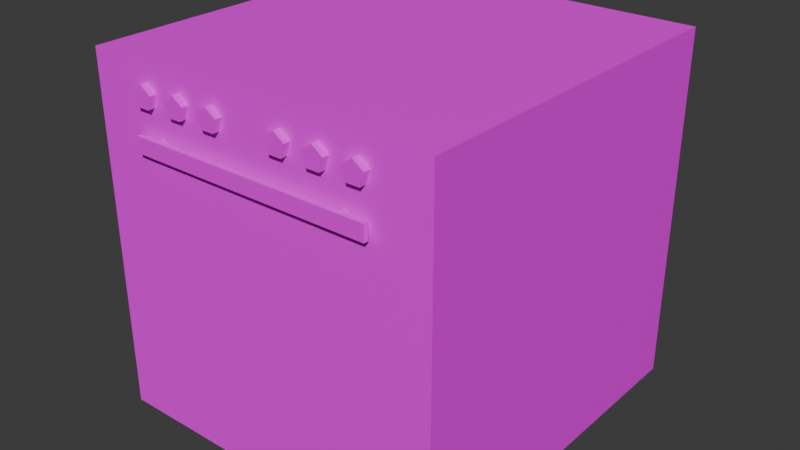 # Source: StoveOven01.blend  (saved by Blender 4.2.66; exported with 4.5.12 LTS)
import bpy
from mathutils import Matrix  # noqa: F401  (used for matrix-valued properties, if any)

bpy.ops.wm.read_factory_settings(use_empty=True)
scene = bpy.context.scene
scene.name = 'Scene'

# ---- collections
col_collection = bpy.data.collections.new('Collection'); scene.collection.children.link(col_collection)

# ---- images (referenced by path relative to the original .blend; pixels are not part of the script)
import os
ASSET_DIR = os.environ.get("B2B_ASSET_DIR", "")  # directory of the original .blend (textures are referenced by path, not embedded)
HERE = os.path.dirname(os.path.abspath(__file__))  # packed textures are extracted next to this script under _unpacked/

def load_image(name, relpath, width, height, colorspace="sRGB"):
    """Load a texture the original file referenced (path relative to the .blend, or extracted next to this script)."""
    p = next((c for c in (os.path.join(HERE, relpath), os.path.join(ASSET_DIR, relpath)) if relpath and os.path.exists(c)), "")
    if p:
        img = bpy.data.images.load(p, check_existing=True)
        img.name = name
    else:  # same state as the original file: an image datablock whose file is absent (Cycles renders it pink)
        img = bpy.data.images.new(name, width, height)
        img.source = "FILE"
        img.filepath = "//" + (relpath or name)
    img.colorspace_settings.name = colorspace
    return img
img_stoveoven01_a_png = load_image('StoveOven01_a.png', 'StoveOven01_a.png', 1024, 1024, 'sRGB')

# ---- materials (node trees are filled in below, after node groups)
mat_primary = bpy.data.materials.new('Primary')
mat_primary.alpha_threshold = 0.0
mat_primary.use_transparent_shadow = False
mat_primary.roughness = 0.5
mat_primary.line_color = (0.0, 0.0, 0.0, 1.0)

# ---- material node trees
mat_primary.use_nodes = True; mat_primary.node_tree.nodes.clear()
_N = mat_primary.node_tree.nodes; _L = mat_primary.node_tree.links
n0 = _N.new('ShaderNodeOutputMaterial'); n0.name = 'Material Output'; n0.location = (300, 300)
n1 = _N.new('ShaderNodeBsdfPrincipled'); n1.name = 'Principled BSDF'; n1.location = (10, 300)
n1.inputs[3].default_value = 1.45
n1.inputs[13].default_value = 0.25
n2 = _N.new('ShaderNodeTexImage'); n2.name = 'Image Texture'; n2.location = (-280, 280)
n2.image = img_stoveoven01_a_png
n2.interpolation = 'Closest'
_L.new(n1.outputs[0], n0.inputs[0])
_L.new(n2.outputs[0], n1.inputs[0])
n0.is_active_output = True

# ---- world
world_world = bpy.data.worlds.new('World'); scene.world = world_world
world_world.use_nodes = True; world_world.node_tree.nodes.clear()
_N = world_world.node_tree.nodes; _L = world_world.node_tree.links
n0 = _N.new('ShaderNodeOutputWorld'); n0.name = 'World Output'; n0.location = (300, 300)
n1 = _N.new('ShaderNodeBackground'); n1.name = 'Background'; n1.location = (10, 300)
n1.inputs[0].default_value = (0.05088, 0.05088, 0.05088, 1.0)
_L.new(n1.outputs[0], n0.inputs[0])
n0.is_active_output = True
world_world.color = (0.05088, 0.05088, 0.05088)
world_world.use_sun_shadow = False
world_world.sun_shadow_jitter_overblur = 0.0

# ---- meshes
me_cube = bpy.data.meshes.new('Cube')
me_cube.from_pydata([(1.0, 1.0, 2.0), (1.0, 1.0, 0.5), (1.0, -1.0, 2.0), (0.95, -1.0, 0.5), (-1.0, 1.0, 2.0), (-1.0, 1.0, 0.5), (-1.0, -1.0, 2.0), (-0.95, -1.0, 0.5), (-0.95, 0.2, 0.5494), (-0.95, -1.0, 0.5494), (0.95, 0.2, 0.5494), (0.95, 0.2, 1.7), (-0.95, -1.0, 1.7), (0.95, -1.0, 1.7), (0.95, -1.0, 0.5494), (-0.95, 0.2, 1.7), (-1.0, 1.0, 0.0), (-0.95, -1.0, 0.05), (1.0, 1.0, 0.0), (0.95, -1.0, 0.05), (-1.0, -1.0, 0.5), (1.0, -1.0, 0.5), (-1.0, -1.0, 0.0), (1.0, -1.0, 0.0), (-0.95, -1.0, 1.7), (-1.0, -1.0, 1.7), (0.95, -1.0, 1.7), (1.0, -1.0, 1.7), (1.0, -1.05, 2.0), (-1.0, -1.05, 2.0), (1.0, -1.05, 1.7), (-1.0, -1.05, 1.7), (-0.95, 0.2, 0.9244), (-0.95, -1.0, 0.9244), (-0.95, -1.0, 1.039), (-0.95, 0.2, 1.039), (-0.8283, 0.2, 0.9589), (-0.8283, -0.94, 0.9589), (-0.8283, -0.94, 1.005), (-0.8283, 0.2, 1.005), (0.95, 0.2, 0.9244), (0.95, -1.0, 0.9244), (0.95, -1.0, 1.039), (0.95, 0.2, 1.039), (0.8283, 0.2, 0.9589), (0.8283, -0.94, 0.9589), (0.8283, -0.94, 1.005), (0.8283, 0.2, 1.005), (-0.95, 0.2, 1.174), (-0.95, -1.0, 1.174), (-0.95, -1.0, 1.289), (-0.95, 0.2, 1.289), (-0.8283, 0.2, 1.209), (-0.8283, -0.94, 1.209), (-0.8283, -0.94, 1.255), (-0.8283, 0.2, 1.255), (0.95, 0.2, 1.174), (0.95, -1.0, 1.174), (0.95, -1.0, 1.289), (0.95, 0.2, 1.289), (0.8283, 0.2, 1.209), (0.8283, -0.94, 1.209), (0.8283, -0.94, 1.255), (0.8283, 0.2, 1.255), (-0.95, 0.2, 1.424), (-0.95, -1.0, 1.424), (-0.95, -1.0, 1.539), (-0.95, 0.2, 1.539), (-0.8283, 0.2, 1.459), (-0.8283, -0.94, 1.459), (-0.8283, -0.94, 1.505), (-0.8283, 0.2, 1.505), (0.95, 0.2, 1.424), (0.95, -1.0, 1.424), (0.95, -1.0, 1.539), (0.95, 0.2, 1.539), (0.8283, 0.2, 1.459), (0.8283, -0.94, 1.459), (0.8283, -0.94, 1.505), (0.8283, 0.2, 1.505), (-0.95, 0.2, 0.6744), (-0.95, -1.0, 0.6744), (-0.95, -1.0, 0.7894), (-0.95, 0.2, 0.7894), (-0.8283, 0.2, 0.7089), (-0.8283, -0.94, 0.7089), (-0.8283, -0.94, 0.7549), (-0.8283, 0.2, 0.7549), (0.95, 0.2, 0.6744), (0.95, -1.0, 0.6744), (0.95, -1.0, 0.7894), (0.95, 0.2, 0.7894), (0.8283, 0.2, 0.7089), (0.8283, -0.94, 0.7089), (0.8283, -0.94, 0.7549), (0.8283, 0.2, 0.7549)], [], [(0, 2, 6, 4), (11, 15, 12, 13), (20, 5, 4, 6), (5, 20, 22, 16), (1, 21, 2, 0), (5, 1, 0, 4), (9, 12, 15, 8), (8, 10, 14, 9), (10, 11, 13, 14), (8, 15, 11, 10), (21, 14, 26, 27), (9, 20, 25, 24), (21, 20, 9, 14), (16, 22, 23, 18), (21, 1, 18, 23), (1, 5, 16, 18), (3, 7, 20, 21), (17, 19, 23, 22), (7, 17, 22, 20), (19, 3, 21, 23), (6, 2, 28, 29), (29, 28, 30, 31), (25, 6, 29, 31), (2, 27, 30, 28), (27, 25, 31, 30), (33, 32, 35, 34), (37, 38, 39, 36), (33, 34, 38, 37), (32, 33, 37, 36), (34, 35, 39, 38), (45, 46, 47, 44), (41, 42, 46, 45), (40, 41, 45, 44), (42, 43, 47, 46), (53, 54, 55, 52), (49, 50, 54, 53), (48, 49, 53, 52), (50, 51, 55, 54), (61, 62, 63, 60), (57, 58, 62, 61), (56, 57, 61, 60), (58, 59, 63, 62), (69, 70, 71, 68), (65, 66, 70, 69), (64, 65, 69, 68), (66, 67, 71, 70), (77, 78, 79, 76), (73, 74, 78, 77), (72, 73, 77, 76), (74, 75, 79, 78), (85, 86, 87, 84), (81, 82, 86, 85), (80, 81, 85, 84), (82, 83, 87, 86), (93, 94, 95, 92), (89, 90, 94, 93), (88, 89, 93, 92), (90, 91, 95, 94)])
_uv = me_cube.uv_layers.new(name='UVMap')
_uv.uv.foreach_set('vector', [0.0, 0.4569, 0.0, 0.0, 0.3333, 0.0, 0.3333, 0.4569, 0.3333, 0.2931, 0.6667, 0.2931, 0.6667, 0.6422, 0.3333, 0.6422, 0.3333, 0.7629, 0.6667, 0.7629, 0.6667, 1.0, 0.3333, 1.0, 0.6667, 0.7629, 0.3333, 0.7629, 0.3333, 0.6552, 0.6667, 0.6552, 0.3333, 0.7629, 0.6667, 0.7629, 0.6667, 1.0, 0.3333, 1.0, 0.3333, 0.7629, 0.6667, 0.7629, 0.6667, 1.0, 0.3333, 1.0, 0.6667, 0.2931, 0.6667, 0.6552, 0.3333, 0.6552, 0.3333, 0.2931, 0.6667, 0.6552, 1.0, 0.6552, 1.0, 1.0, 0.6667, 1.0, 0.6667, 0.6552, 0.6667, 0.2931, 0.3333, 0.2931, 0.3333, 0.6552, 0.6667, 0.6379, 0.6667, 1.0, 0.3333, 1.0, 0.3333, 0.6379, 0.0, 0.5345, 0.009434, 0.5474, 0.009434, 0.9095, 0.0, 0.9095, 0.3239, 0.5474, 0.3333, 0.5345, 0.3333, 0.9095, 0.3239, 0.9095, 0.0, 0.5345, 0.3333, 0.5345, 0.3239, 0.5474, 0.009434, 0.5474, 0.3333, 1.0, 0.3333, 0.6552, 0.6667, 0.6552, 0.6667, 1.0, 0.6667, 0.7629, 0.3333, 0.7629, 0.3333, 0.6552, 0.6667, 0.6552, 0.6667, 0.7629, 0.3333, 0.7629, 0.3333, 0.6552, 0.6667, 0.6552, 0.3688, 0.75, 0.1312, 0.75, 0.125, 0.75, 0.375, 0.75, 0.1312, 0.75, 0.3688, 0.75, 0.375, 0.75, 0.125, 0.75, 0.1312, 0.75, 0.1312, 0.75, 0.125, 0.75, 0.125, 0.75, 0.3688, 0.75, 0.3688, 0.75, 0.375, 0.75, 0.375, 0.75, 0.0, 0.9095, 0.3333, 0.9095, 0.3333, 0.9181, 0.0, 0.9181, 0.3333, 1.0, 0.0, 1.0, 0.0, 0.9095, 0.3333, 0.9095, 0.3459, 0.931, 0.3459, 1.0, 0.3396, 1.0, 0.3396, 0.931, 0.3333, 1.0, 0.3333, 0.931, 0.3396, 0.931, 0.3396, 1.0, 0.0, 0.9871, 0.3333, 0.9871, 0.3333, 1.0, 0.0, 1.0, 0.6667, 0.2931, 0.3333, 0.2931, 0.3333, 0.6552, 0.6667, 0.6552, 0.478, 0.4267, 0.478, 0.4397, 0.3522, 0.4397, 0.3522, 0.4267, 0.3491, 0.4052, 0.3491, 0.4612, 0.3994, 0.444, 0.3994, 0.4224, 0.4843, 0.444, 0.3522, 0.444, 0.3585, 0.4224, 0.4843, 0.4224, 0.3522, 0.444, 0.4843, 0.444, 0.4843, 0.4224, 0.3585, 0.4224, 0.478, 0.4267, 0.478, 0.4397, 0.3522, 0.4397, 0.3522, 0.4267, 0.3491, 0.4052, 0.3491, 0.4612, 0.3994, 0.444, 0.3994, 0.4224, 0.4843, 0.444, 0.3522, 0.444, 0.3585, 0.4224, 0.4843, 0.4224, 0.3522, 0.444, 0.4843, 0.444, 0.4843, 0.4224, 0.3585, 0.4224, 0.478, 0.4267, 0.478, 0.4397, 0.3522, 0.4397, 0.3522, 0.4267, 0.3491, 0.4052, 0.3491, 0.4612, 0.3994, 0.444, 0.3994, 0.4224, 0.4843, 0.444, 0.3522, 0.444, 0.3585, 0.4224, 0.4843, 0.4224, 0.3522, 0.444, 0.4843, 0.444, 0.4843, 0.4224, 0.3585, 0.4224, 0.478, 0.4267, 0.478, 0.4397, 0.3522, 0.4397, 0.3522, 0.4267, 0.3491, 0.4052, 0.3491, 0.4612, 0.3994, 0.444, 0.3994, 0.4224, 0.4843, 0.444, 0.3522, 0.444, 0.3585, 0.4224, 0.4843, 0.4224, 0.3522, 0.444, 0.4843, 0.444, 0.4843, 0.4224, 0.3585, 0.4224, 0.478, 0.4267, 0.478, 0.4397, 0.3522, 0.4397, 0.3522, 0.4267, 0.3491, 0.4052, 0.3491, 0.4612, 0.3994, 0.444, 0.3994, 0.4224, 0.4843, 0.444, 0.3522, 0.444, 0.3585, 0.4224, 0.4843, 0.4224, 0.3522, 0.444, 0.4843, 0.444, 0.4843, 0.4224, 0.3585, 0.4224, 0.478, 0.4267, 0.478, 0.4397, 0.3522, 0.4397, 0.3522, 0.4267, 0.3491, 0.4052, 0.3491, 0.4612, 0.3994, 0.444, 0.3994, 0.4224, 0.4843, 0.444, 0.3522, 0.444, 0.3585, 0.4224, 0.4843, 0.4224, 0.3522, 0.444, 0.4843, 0.444, 0.4843, 0.4224, 0.3585, 0.4224, 0.478, 0.4267, 0.478, 0.4397, 0.3522, 0.4397, 0.3522, 0.4267, 0.3491, 0.4052, 0.3491, 0.4612, 0.3994, 0.444, 0.3994, 0.4224, 0.4843, 0.444, 0.3522, 0.444, 0.3585, 0.4224, 0.4843, 0.4224, 0.3522, 0.444, 0.4843, 0.444, 0.4843, 0.4224, 0.3585, 0.4224, 0.478, 0.4267, 0.478, 0.4397, 0.3522, 0.4397, 0.3522, 0.4267, 0.3491, 0.4052, 0.3491, 0.4612, 0.3994, 0.444, 0.3994, 0.4224, 0.4843, 0.444, 0.3522, 0.444, 0.3585, 0.4224, 0.4843, 0.4224, 0.3522, 0.444, 0.4843, 0.444, 0.4843, 0.4224, 0.3585, 0.4224])
me_cube.materials.append(mat_primary)
me_cube.use_mirror_vertex_groups = False
me_cube.update()
me_cube_002 = bpy.data.meshes.new('Cube.002')
me_cube_002.from_pydata([(0.9, 0.0, 0.25), (-0.9, 0.0, -0.2), (-0.95, 0.0, 0.25), (-0.95, 1.25, 0.25), (-0.95, 1.25, -0.2), (-0.95, 0.0, -0.2), (-0.9, 0.0, 0.25), (0.9, 1.2, -0.15), (0.9, 0.05, -0.15), (0.9, 0.0, -0.2), (0.95, 0.0, 0.25), (0.95, 0.0, -0.2), (0.9, 1.2, 0.25), (-0.9, 1.2, 0.25), (0.9, 1.2, -0.2), (-0.9, 1.2, -0.2), (-0.9, 1.2, -0.15), (0.95, 1.25, 0.25), (-0.9, 0.05, -0.15), (0.95, 1.25, -0.2), (1.0, 0.0, 0.25), (-1.0, 0.0, -0.25), (-1.0, -0.05, 0.25), (-1.0, -0.05, -0.25), (-1.0, 0.0, 0.25), (1.0, 0.0, -0.25), (1.0, -0.05, 0.25), (1.0, -0.05, -0.25), (0.9, 0.625, -0.15), (-0.9, 0.625, -0.15), (5.96e-08, 1.2, -0.15), (5.96e-08, 0.05, -0.15), (5.96e-08, 0.625, -0.15)], [], [(32, 28, 7, 30), (1, 15, 14, 9), (3, 4, 5, 2), (13, 6, 1, 15), (3, 2, 6, 13), (5, 4, 15, 1), (12, 14, 9, 0), (17, 10, 11, 19), (12, 0, 10, 17), (9, 14, 19, 11), (13, 15, 14, 12), (3, 17, 19, 4), (13, 12, 17, 3), (14, 15, 16, 30, 7), (22, 23, 27, 26), (24, 20, 25, 21), (22, 26, 20, 24), (27, 23, 21, 25), (23, 22, 24, 21), (26, 27, 25, 20), (4, 19, 14, 15), (31, 8, 28, 32), (18, 31, 32, 29), (29, 32, 30, 16)])
_uv = me_cube_002.uv_layers.new(name='UVMap')
_uv.uv.foreach_set('vector', [0.2327, 0.4569, 0.3208, 0.4569, 0.3208, 0.5345, 0.2327, 0.5345, 0.195, 0.5345, 0.195, 0.4569, 0.283, 0.4569, 0.283, 0.5345, 0.003145, 0.4569, 0.003145, 0.5345, 0.3333, 0.5345, 0.3333, 0.4569, 0.3333, 0.4569, 0.003145, 0.4569, 0.003145, 0.5345, 0.3333, 0.5345, 0.2767, 0.5172, 0.0566, 0.5172, 0.0566, 0.5043, 0.2704, 0.5043, 0.195, 0.5345, 0.195, 0.4569, 0.195, 0.4569, 0.195, 0.5345, 0.3333, 0.4569, 0.3333, 0.5345, 0.003145, 0.5345, 0.003145, 0.4569, 0.003145, 0.4569, 0.3333, 0.4569, 0.3333, 0.5345, 0.003145, 0.5345, 0.2704, 0.4957, 0.0566, 0.4957, 0.0566, 0.4828, 0.2767, 0.4828, 0.283, 0.5345, 0.283, 0.4569, 0.283, 0.4569, 0.283, 0.5345, 0.3333, 0.4569, 0.3333, 0.5345, 0.003145, 0.5345, 0.003145, 0.4569, 0.3333, 0.4569, 0.003145, 0.4569, 0.003145, 0.5345, 0.3333, 0.5345, 0.009434, 0.5216, 0.3239, 0.5216, 0.3333, 0.5302, 0.0, 0.5302, 0.3688, 0.75, 0.1312, 0.75, 0.1312, 0.75, 0.25, 0.75, 0.3688, 0.75, 0.3333, 0.5345, 0.3333, 0.4569, 0.003145, 0.4569, 0.003145, 0.5345, 0.3333, 0.5345, 0.003145, 0.5345, 0.003145, 0.4569, 0.3333, 0.4569, 0.3333, 0.5129, 0.0, 0.5129, 0.0, 0.5, 0.3333, 0.5, 0.0, 0.4871, 0.3333, 0.4871, 0.3333, 0.5, 0.0, 0.5, 0.07233, 0.4569, 0.07233, 0.5345, 0.06604, 0.5345, 0.06604, 0.4569, 0.07233, 0.5345, 0.07233, 0.4569, 0.07862, 0.4569, 0.07862, 0.5345, 0.195, 0.4612, 0.283, 0.4612, 0.283, 0.4612, 0.195, 0.4612, 0.2327, 0.5345, 0.3208, 0.5345, 0.3208, 0.4569, 0.2327, 0.4569, 0.1447, 0.5345, 0.2327, 0.5345, 0.2327, 0.4569, 0.1447, 0.4569, 0.1447, 0.4569, 0.2327, 0.4569, 0.2327, 0.5345, 0.1447, 0.5345])
me_cube_002.materials.append(mat_primary)
me_cube_002.use_mirror_vertex_groups = False
me_cube_002.update()
me_cube_004 = bpy.data.meshes.new('Cube.004')
me_cube_004.from_pydata([(0.95, 0.025, 0.02531), (-1.0, -0.025, -0.02469), (-0.95, 0.025, 0.02531), (1.0, -0.025, -0.02469), (-1.0, -0.025, 1.175), (-0.95, 0.025, 1.175), (1.0, -0.025, 1.175), (0.95, 0.025, 1.175), (-1.0, 0.025, -0.02469), (1.0, 0.025, -0.02469), (-1.0, 0.025, 1.175), (1.0, 0.025, 1.175), (-0.9025, 0.075, 0.05281), (0.9025, 0.075, 0.05281), (-0.9025, 0.075, 1.148), (0.9025, 0.075, 1.148), (-0.6996, -0.04425, 1.031), (0.6887, -0.04425, 1.031), (-0.6996, -0.04425, 1.118), (0.6887, -0.04425, 1.118), (-0.6996, -0.06925, 1.118), (-0.6996, -0.06925, 1.031), (0.6887, -0.06925, 1.031), (0.6887, -0.06925, 1.118), (-0.5563, -0.025, 1.118), (-0.5813, -0.025, 1.118), (-0.5563, -0.025, 1.031), (-0.5813, -0.025, 1.031), (-0.5563, -0.04425, 1.118), (-0.5563, -0.04425, 1.031), (-0.5813, -0.04425, 1.118), (-0.5813, -0.04425, 1.031), (0.5424, -0.04425, 1.031), (0.5424, -0.04425, 1.118), (0.5674, -0.04425, 1.031), (0.5674, -0.04425, 1.118), (0.5424, -0.025, 1.031), (0.5674, -0.025, 1.031), (0.5424, -0.025, 1.118), (0.5674, -0.025, 1.118)], [], [(1, 8, 9, 3), (4, 6, 11, 10), (0, 2, 12, 13), (8, 1, 4, 10), (3, 9, 11, 6), (1, 3, 6, 4), (2, 0, 9, 8), (7, 5, 10, 11), (5, 2, 8, 10), (0, 7, 11, 9), (13, 12, 14, 15), (7, 0, 13, 15), (5, 7, 15, 14), (2, 5, 14, 12), (16, 18, 19, 17), (21, 22, 23, 20), (16, 17, 22, 21), (17, 19, 23, 22), (18, 16, 21, 20), (19, 18, 20, 23), (38, 33, 35, 39), (31, 30, 25, 27), (29, 26, 24, 28), (31, 27, 26, 29), (25, 30, 28, 24), (32, 36, 37, 34), (34, 37, 39, 35), (32, 33, 38, 36)])
_uv = me_cube_004.uv_layers.new(name='UVMap')
_uv.uv.foreach_set('vector', [0.3333, 0.5603, 0.3333, 0.5733, 0.0, 0.5733, 0.0, 0.5603, 0.3333, 0.5603, 0.0, 0.5603, 0.0, 0.5474, 0.3333, 0.5474, 0.3333, 0.9095, 0.0, 0.9095, 0.009434, 0.8922, 0.3239, 0.8922, 0.01258, 0.5474, 0.0, 0.5474, 0.0, 0.9095, 0.01258, 0.9095, 0.0, 0.5474, 0.01258, 0.5474, 0.01258, 0.9095, 0.0, 0.9095, 0.0, 0.5474, 0.3333, 0.5474, 0.3333, 0.9095, 0.0, 0.9095, 0.1372, 0.75, 0.3628, 0.75, 0.3688, 0.75, 0.1312, 0.75, 0.3628, 0.75, 0.1372, 0.75, 0.1312, 0.75, 0.3688, 0.75, 0.1372, 0.75, 0.1372, 0.75, 0.1312, 0.75, 0.1312, 0.75, 0.3628, 0.75, 0.3628, 0.75, 0.3688, 0.75, 0.3688, 0.75, 0.3239, 0.8922, 0.009434, 0.8922, 0.009434, 0.5647, 0.3239, 0.5647, 0.3333, 0.5474, 0.3333, 0.9095, 0.3239, 0.8922, 0.3239, 0.5647, 0.0, 0.5474, 0.3333, 0.5474, 0.3239, 0.5647, 0.009434, 0.5647, 0.0, 0.9095, 0.0, 0.5474, 0.009434, 0.5647, 0.009434, 0.8922, 0.283, 0.8664, 0.283, 0.8922, 0.05031, 0.8922, 0.05031, 0.8664, 0.283, 0.8664, 0.05031, 0.8664, 0.05031, 0.8922, 0.283, 0.8922, 0.05031, 0.8836, 0.283, 0.8836, 0.283, 0.8922, 0.05031, 0.8922, 0.1478, 0.8664, 0.1478, 0.8922, 0.1415, 0.8922, 0.1415, 0.8664, 0.1352, 0.8922, 0.1352, 0.8664, 0.1415, 0.8664, 0.1415, 0.8922, 0.05031, 0.8922, 0.283, 0.8922, 0.283, 0.8836, 0.05031, 0.8836, 0.1613, 0.8922, 0.1646, 0.8922, 0.1646, 0.8836, 0.1613, 0.8836, 0.1646, 0.8664, 0.1646, 0.8922, 0.1613, 0.8922, 0.1613, 0.8664, 0.1646, 0.8664, 0.1613, 0.8664, 0.1613, 0.8922, 0.1646, 0.8922, 0.1688, 0.8836, 0.172, 0.8836, 0.172, 0.8922, 0.1688, 0.8922, 0.1613, 0.8922, 0.1646, 0.8922, 0.1646, 0.8836, 0.1613, 0.8836, 0.1688, 0.8836, 0.172, 0.8836, 0.172, 0.8922, 0.1688, 0.8922, 0.1646, 0.8664, 0.1613, 0.8664, 0.1613, 0.8922, 0.1646, 0.8922, 0.1646, 0.8664, 0.1646, 0.8922, 0.1613, 0.8922, 0.1613, 0.8664])
me_cube_004.materials.append(mat_primary)
me_cube_004.use_mirror_vertex_groups = False
me_cube_004.update()
me_cube_005 = bpy.data.meshes.new('Cube.005')
me_cube_005.from_pydata([(-0.75, -0.425, -0.04167), (0.75, 0.425, 0.008333), (0.75, -0.425, 0.008333), (0.75, -0.425, -0.04167), (0.75, 0.425, -0.04167), (-0.75, 0.425, -0.04167), (-0.75, 0.425, 0.008333), (-0.75, -0.425, 0.008333), (-0.9, -0.575, 0.03333), (-0.9, 0.575, 0.03333), (0.9, 0.575, 0.03333), (0.9, -0.575, 0.03333)], [], [(7, 2, 1, 6), (0, 5, 4, 3), (5, 0, 8, 9), (6, 1, 10, 9), (2, 7, 8, 11), (4, 5, 9, 10), (3, 4, 10, 11), (1, 2, 11, 10), (7, 6, 9, 8), (0, 3, 11, 8)])
_uv = me_cube_005.uv_layers.new(name='UVMap')
_uv.uv.foreach_set('vector', [0.978, 0.6379, 0.6887, 0.6379, 0.6887, 0.3233, 0.978, 0.3233, 0.6887, 0.6379, 0.6887, 0.3233, 0.978, 0.3233, 0.978, 0.6379, 0.6887, 0.3233, 0.6887, 0.6379, 0.6667, 0.6552, 0.6667, 0.2931, 0.978, 0.3233, 0.6887, 0.3233, 0.6667, 0.2931, 1.0, 0.2931, 0.6887, 0.6379, 0.978, 0.6379, 1.0, 0.6552, 0.6667, 0.6552, 0.978, 0.3233, 0.6887, 0.3233, 0.6667, 0.2931, 1.0, 0.2931, 0.978, 0.6379, 0.978, 0.3233, 1.0, 0.2931, 1.0, 0.6552, 0.6887, 0.3233, 0.6887, 0.6379, 0.6667, 0.6552, 0.6667, 0.2931, 0.978, 0.6379, 0.978, 0.3233, 1.0, 0.2931, 1.0, 0.6552, 0.6887, 0.6379, 0.978, 0.6379, 1.0, 0.6552, 0.6667, 0.6552])
me_cube_005.materials.append(mat_primary)
me_cube_005.use_mirror_vertex_groups = False
me_cube_005.update()
me_cube_006 = bpy.data.meshes.new('Cube.006')
me_cube_006.from_pydata([(-0.75, -0.425, -0.04167), (0.75, 0.425, 0.008333), (0.75, -0.425, 0.008333), (0.75, -0.425, -0.04167), (0.75, 0.425, -0.04167), (-0.75, 0.425, -0.04167), (-0.75, 0.425, 0.008333), (-0.75, -0.425, 0.008333), (-0.9, -0.575, 0.03333), (-0.9, 0.575, 0.03333), (0.9, 0.575, 0.03333), (0.9, -0.575, 0.03333)], [], [(7, 2, 1, 6), (0, 5, 4, 3), (5, 0, 8, 9), (6, 1, 10, 9), (2, 7, 8, 11), (4, 5, 9, 10), (3, 4, 10, 11), (1, 2, 11, 10), (7, 6, 9, 8), (0, 3, 11, 8)])
_uv = me_cube_006.uv_layers.new(name='UVMap')
_uv.uv.foreach_set('vector', [0.978, 0.6379, 0.6887, 0.6379, 0.6887, 0.3233, 0.978, 0.3233, 0.6887, 0.6379, 0.6887, 0.3233, 0.978, 0.3233, 0.978, 0.6379, 0.6887, 0.3233, 0.6887, 0.6379, 0.6667, 0.6552, 0.6667, 0.2931, 0.978, 0.3233, 0.6887, 0.3233, 0.6667, 0.2931, 1.0, 0.2931, 0.6887, 0.6379, 0.978, 0.6379, 1.0, 0.6552, 0.6667, 0.6552, 0.978, 0.3233, 0.6887, 0.3233, 0.6667, 0.2931, 1.0, 0.2931, 0.978, 0.6379, 0.978, 0.3233, 1.0, 0.2931, 1.0, 0.6552, 0.6887, 0.3233, 0.6887, 0.6379, 0.6667, 0.6552, 0.6667, 0.2931, 0.978, 0.6379, 0.978, 0.3233, 1.0, 0.2931, 1.0, 0.6552, 0.6887, 0.6379, 0.978, 0.6379, 1.0, 0.6552, 0.6667, 0.6552])
me_cube_006.materials.append(mat_primary)
me_cube_006.use_mirror_vertex_groups = False
me_cube_006.update()
me_cylinder = bpy.data.meshes.new('Cylinder')
me_cylinder.from_pydata([(5.96e-08, 0.01925, 0.06377), (5.96e-08, -0.01925, 0.06377), (0.06065, 0.01925, 0.01971), (0.06065, -0.01925, 0.01971), (0.03748, 0.01925, -0.05159), (0.03748, -0.01925, -0.05159), (-0.03748, 0.01925, -0.05159), (-0.03748, -0.01925, -0.05159), (-0.06065, 0.01925, 0.01971), (-0.06065, -0.01925, 0.01971)], [], [(0, 1, 3, 2), (2, 3, 5, 4), (4, 5, 7, 6), (3, 1, 9, 7, 5), (6, 7, 9, 8), (8, 9, 1, 0)])
_uv = me_cylinder.uv_layers.new(name='UVMap')
_uv.uv.foreach_set('vector', [0.0, 0.9181, 0.0, 0.9095, 0.01258, 0.9095, 0.01258, 0.9181, 0.01258, 0.9181, 0.01258, 0.9095, 0.03145, 0.9095, 0.03145, 0.9181, 0.03145, 0.9181, 0.03145, 0.9095, 0.04403, 0.9095, 0.04403, 0.9181, 0.7233, 0.2328, 0.7296, 0.2543, 0.7138, 0.2672, 0.7013, 0.2543, 0.7075, 0.2328, 0.04403, 0.9181, 0.04403, 0.9095, 0.06289, 0.9095, 0.06289, 0.9181, 0.06289, 0.9181, 0.06289, 0.9095, 0.07547, 0.9095, 0.07547, 0.9181])
me_cylinder.materials.append(mat_primary)
me_cylinder.update()
me_cylinder_001 = bpy.data.meshes.new('Cylinder.001')
me_cylinder_001.from_pydata([(0.0, 0.01925, 0.06377), (0.0, -0.01925, 0.06377), (0.06065, 0.01925, 0.01971), (0.06065, -0.01925, 0.01971), (0.03748, 0.01925, -0.05159), (0.03748, -0.01925, -0.05159), (-0.03748, 0.01925, -0.05159), (-0.03748, -0.01925, -0.05159), (-0.06065, 0.01925, 0.01971), (-0.06065, -0.01925, 0.01971)], [], [(0, 1, 3, 2), (2, 3, 5, 4), (4, 5, 7, 6), (3, 1, 9, 7, 5), (6, 7, 9, 8), (8, 9, 1, 0)])
_uv = me_cylinder_001.uv_layers.new(name='UVMap')
_uv.uv.foreach_set('vector', [0.0, 0.9181, 0.0, 0.9095, 0.01258, 0.9095, 0.01258, 0.9181, 0.01258, 0.9181, 0.01258, 0.9095, 0.03145, 0.9095, 0.03145, 0.9181, 0.03145, 0.9181, 0.03145, 0.9095, 0.04403, 0.9095, 0.04403, 0.9181, 0.761, 0.2328, 0.7673, 0.2543, 0.7516, 0.2672, 0.739, 0.2543, 0.7453, 0.2328, 0.04403, 0.9181, 0.04403, 0.9095, 0.06289, 0.9095, 0.06289, 0.9181, 0.06289, 0.9181, 0.06289, 0.9095, 0.07547, 0.9095, 0.07547, 0.9181])
me_cylinder_001.materials.append(mat_primary)
me_cylinder_001.update()
me_cylinder_002 = bpy.data.meshes.new('Cylinder.002')
me_cylinder_002.from_pydata([(0.0, 0.01925, 0.06377), (0.0, -0.01925, 0.06377), (0.06065, 0.01925, 0.01971), (0.06065, -0.01925, 0.01971), (0.03748, 0.01925, -0.05159), (0.03748, -0.01925, -0.05159), (-0.03748, 0.01925, -0.05159), (-0.03748, -0.01925, -0.05159), (-0.06065, 0.01925, 0.01971), (-0.06065, -0.01925, 0.01971)], [], [(0, 1, 3, 2), (2, 3, 5, 4), (4, 5, 7, 6), (3, 1, 9, 7, 5), (6, 7, 9, 8), (8, 9, 1, 0)])
_uv = me_cylinder_002.uv_layers.new(name='UVMap')
_uv.uv.foreach_set('vector', [0.0, 0.9181, 0.0, 0.9095, 0.01258, 0.9095, 0.01258, 0.9181, 0.01258, 0.9181, 0.01258, 0.9095, 0.03145, 0.9095, 0.03145, 0.9181, 0.03145, 0.9181, 0.03145, 0.9095, 0.04403, 0.9095, 0.04403, 0.9181, 0.7987, 0.2328, 0.805, 0.2543, 0.7893, 0.2672, 0.7767, 0.2543, 0.783, 0.2328, 0.04403, 0.9181, 0.04403, 0.9095, 0.06289, 0.9095, 0.06289, 0.9181, 0.06289, 0.9181, 0.06289, 0.9095, 0.07547, 0.9095, 0.07547, 0.9181])
me_cylinder_002.materials.append(mat_primary)
me_cylinder_002.update()
me_cylinder_003 = bpy.data.meshes.new('Cylinder.003')
me_cylinder_003.from_pydata([(0.0, 0.01925, 0.06377), (0.0, -0.01925, 0.06377), (0.06065, 0.01925, 0.01971), (0.06065, -0.01925, 0.01971), (0.03748, 0.01925, -0.05159), (0.03748, -0.01925, -0.05159), (-0.03748, 0.01925, -0.05159), (-0.03748, -0.01925, -0.05159), (-0.06065, 0.01925, 0.01971), (-0.06065, -0.01925, 0.01971)], [], [(0, 1, 3, 2), (2, 3, 5, 4), (4, 5, 7, 6), (3, 1, 9, 7, 5), (6, 7, 9, 8), (8, 9, 1, 0)])
_uv = me_cylinder_003.uv_layers.new(name='UVMap')
_uv.uv.foreach_set('vector', [0.0, 0.9181, 0.0, 0.9095, 0.01258, 0.9095, 0.01258, 0.9181, 0.01258, 0.9181, 0.01258, 0.9095, 0.03145, 0.9095, 0.03145, 0.9181, 0.03145, 0.9181, 0.03145, 0.9095, 0.04403, 0.9095, 0.04403, 0.9181, 0.7233, 0.2328, 0.7296, 0.2543, 0.7138, 0.2672, 0.7013, 0.2543, 0.7075, 0.2328, 0.04403, 0.9181, 0.04403, 0.9095, 0.06289, 0.9095, 0.06289, 0.9181, 0.06289, 0.9181, 0.06289, 0.9095, 0.07547, 0.9095, 0.07547, 0.9181])
me_cylinder_003.materials.append(mat_primary)
me_cylinder_003.update()
me_cylinder_004 = bpy.data.meshes.new('Cylinder.004')
me_cylinder_004.from_pydata([(-5.96e-08, 0.01925, 0.06377), (-5.96e-08, -0.01925, 0.06377), (0.06065, 0.01925, 0.01971), (0.06065, -0.01925, 0.01971), (0.03748, 0.01925, -0.05159), (0.03748, -0.01925, -0.05159), (-0.03748, 0.01925, -0.05159), (-0.03748, -0.01925, -0.05159), (-0.06065, 0.01925, 0.01971), (-0.06065, -0.01925, 0.01971)], [], [(0, 1, 3, 2), (2, 3, 5, 4), (4, 5, 7, 6), (3, 1, 9, 7, 5), (6, 7, 9, 8), (8, 9, 1, 0)])
_uv = me_cylinder_004.uv_layers.new(name='UVMap')
_uv.uv.foreach_set('vector', [0.0, 0.9181, 0.0, 0.9095, 0.01258, 0.9095, 0.01258, 0.9181, 0.01258, 0.9181, 0.01258, 0.9095, 0.03145, 0.9095, 0.03145, 0.9181, 0.03145, 0.9181, 0.03145, 0.9095, 0.04403, 0.9095, 0.04403, 0.9181, 0.761, 0.2328, 0.7673, 0.2543, 0.7516, 0.2672, 0.739, 0.2543, 0.7453, 0.2328, 0.04403, 0.9181, 0.04403, 0.9095, 0.06289, 0.9095, 0.06289, 0.9181, 0.06289, 0.9181, 0.06289, 0.9095, 0.07547, 0.9095, 0.07547, 0.9181])
me_cylinder_004.materials.append(mat_primary)
me_cylinder_004.update()
me_cylinder_005 = bpy.data.meshes.new('Cylinder.005')
me_cylinder_005.from_pydata([(0.0, 0.01925, 0.06377), (0.0, -0.01925, 0.06377), (0.06065, 0.01925, 0.01971), (0.06065, -0.01925, 0.01971), (0.03748, 0.01925, -0.05159), (0.03748, -0.01925, -0.05159), (-0.03748, 0.01925, -0.05159), (-0.03748, -0.01925, -0.05159), (-0.06065, 0.01925, 0.01971), (-0.06065, -0.01925, 0.01971)], [], [(0, 1, 3, 2), (2, 3, 5, 4), (4, 5, 7, 6), (3, 1, 9, 7, 5), (6, 7, 9, 8), (8, 9, 1, 0)])
_uv = me_cylinder_005.uv_layers.new(name='UVMap')
_uv.uv.foreach_set('vector', [0.0, 0.9181, 0.0, 0.9095, 0.01258, 0.9095, 0.01258, 0.9181, 0.01258, 0.9181, 0.01258, 0.9095, 0.03145, 0.9095, 0.03145, 0.9181, 0.03145, 0.9181, 0.03145, 0.9095, 0.04403, 0.9095, 0.04403, 0.9181, 0.7987, 0.2328, 0.805, 0.2543, 0.7893, 0.2672, 0.7767, 0.2543, 0.783, 0.2328, 0.04403, 0.9181, 0.04403, 0.9095, 0.06289, 0.9095, 0.06289, 0.9181, 0.06289, 0.9181, 0.06289, 0.9095, 0.07547, 0.9095, 0.07547, 0.9181])
me_cylinder_005.materials.append(mat_primary)
me_cylinder_005.update()

# ---- objects
ob_stoveoven01 = bpy.data.objects.new('StoveOven01', me_cube)
ob_stove_drawer01 = bpy.data.objects.new('Stove.Drawer01', me_cube_002)
ob_stove_door01 = bpy.data.objects.new('Stove.Door01', me_cube_004)
ob_oven_tray01 = bpy.data.objects.new('Oven.Tray01', me_cube_005)
ob_oven_tray02 = bpy.data.objects.new('Oven.Tray02', me_cube_006)
ob_stove_knob01 = bpy.data.objects.new('Stove.Knob01', me_cylinder)
ob_stove_knob02 = bpy.data.objects.new('Stove.Knob02', me_cylinder_001)
ob_stove_knob03 = bpy.data.objects.new('Stove.Knob03', me_cylinder_002)
ob_stove_knob01_001 = bpy.data.objects.new('Stove.Knob01.001', me_cylinder_003)
ob_stove_knob02_001 = bpy.data.objects.new('Stove.Knob02.001', me_cylinder_004)
ob_stove_knob03_001 = bpy.data.objects.new('Stove.Knob03.001', me_cylinder_005)

# ---- transforms, parenting, visibility, modifiers, constraints
ob_stoveoven01.location = (0.0, 0.0, 0.0)
ob_stoveoven01.scale = (0.775, 0.775, 0.775)
ob_stoveoven01.lock_rotations_4d = False
ob_stoveoven01.empty_display_type = 'ARROWS'
ob_stoveoven01.lineart.crease_threshold = 0.0
ob_stove_drawer01.parent = ob_stoveoven01
ob_stove_drawer01.location = (0.0, -1.0, 0.25)
ob_stove_drawer01.lock_rotations_4d = False
ob_stove_drawer01.empty_display_type = 'ARROWS'
ob_stove_drawer01.lineart.crease_threshold = 0.0
ob_stove_door01.parent = ob_stoveoven01
ob_stove_door01.location = (0.0, -1.025, 0.5247)
ob_stove_door01.lock_rotations_4d = False
ob_stove_door01.empty_display_type = 'ARROWS'
ob_stove_door01.lineart.crease_threshold = 0.0
ob_oven_tray01.parent = ob_stoveoven01
ob_oven_tray01.location = (0.0, -0.365, 0.7561)
ob_oven_tray01.lock_rotations_4d = False
ob_oven_tray01.empty_display_type = 'ARROWS'
ob_oven_tray01.lineart.crease_threshold = 0.0
ob_oven_tray02.parent = ob_stoveoven01
ob_oven_tray02.location = (0.0, -0.365, 1.256)
ob_oven_tray02.rotation_euler = (0.0, 0.0, -3.142)
ob_oven_tray02.lock_rotations_4d = False
ob_oven_tray02.empty_display_type = 'ARROWS'
ob_oven_tray02.lineart.crease_threshold = 0.0
ob_stove_knob01.parent = ob_stoveoven01
ob_stove_knob01.location = (-0.6419, -1.069, 1.84)
ob_stove_knob02.parent = ob_stoveoven01
ob_stove_knob02.location = (-0.4269, -1.069, 1.84)
ob_stove_knob03.parent = ob_stoveoven01
ob_stove_knob03.location = (-0.2119, -1.069, 1.84)
ob_stove_knob01_001.parent = ob_stoveoven01
ob_stove_knob01_001.location = (0.1981, -1.069, 1.84)
ob_stove_knob02_001.parent = ob_stoveoven01
ob_stove_knob02_001.location = (0.4131, -1.069, 1.84)
ob_stove_knob03_001.parent = ob_stoveoven01
ob_stove_knob03_001.location = (0.6281, -1.069, 1.84)

# ---- collection membership
col_collection.objects.link(ob_stoveoven01)
col_collection.objects.link(ob_stove_drawer01)
col_collection.objects.link(ob_stove_door01)
col_collection.objects.link(ob_oven_tray01)
col_collection.objects.link(ob_oven_tray02)
col_collection.objects.link(ob_stove_knob01)
col_collection.objects.link(ob_stove_knob02)
col_collection.objects.link(ob_stove_knob03)
col_collection.objects.link(ob_stove_knob01_001)
col_collection.objects.link(ob_stove_knob02_001)
col_collection.objects.link(ob_stove_knob03_001)

# ---- scene / render settings (as saved in the file)
scene.frame_start = 1; scene.frame_end = 250; scene.frame_set(1)
scene.render.engine = 'BLENDER_EEVEE_NEXT'
scene.cycles.sampling_pattern = 'TABULATED_SOBOL'
scene.eevee.ray_tracing_options.trace_max_roughness = 0.0
bpy.context.view_layer.update()

# ---- added for rendering (the .blend has no active camera and no usable light): camera, sun
cam_auto = bpy.data.cameras.new('AutoCamera')
cam_auto.lens = 50.0
cam_auto.sensor_width = 36.0
cam_auto.clip_end = 1000.0
ob_auto_camera = bpy.data.objects.new('AutoCamera', cam_auto)
scene.collection.objects.link(ob_auto_camera)
ob_auto_camera.location = (2.52355, -3.06478, 2.79384)
ob_auto_camera.rotation_euler = (1.09748, -7.21219e-08, 0.694738)
scene.camera = ob_auto_camera
light_auto_sun = bpy.data.lights.new('AutoSun', 'SUN')
light_auto_sun.energy = 3.0
light_auto_sun.angle = 0.0523599
ob_auto_sun = bpy.data.objects.new('AutoSun', light_auto_sun)
scene.collection.objects.link(ob_auto_sun)
ob_auto_sun.rotation_euler = (0.872665, 0.174533, 0.523599)
bpy.context.view_layer.update()
